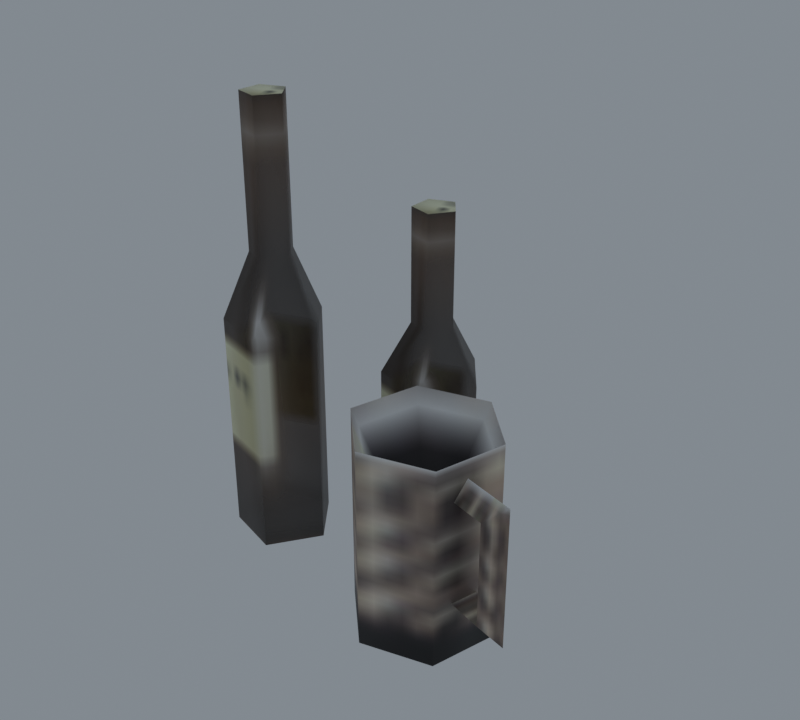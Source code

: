 # Source: import.blend  (saved by Blender 5.2.45; exported with 4.5.12 LTS)
import bpy
from mathutils import Matrix  # noqa: F401  (used for matrix-valued properties, if any)

bpy.ops.wm.read_factory_settings(use_empty=True)
scene = bpy.context.scene
scene.name = 'Beer01'

# ---- collections
col_collection = bpy.data.collections.new('Collection'); scene.collection.children.link(col_collection)

# ---- images (referenced by path relative to the original .blend; pixels are not part of the script)
import os
ASSET_DIR = os.environ.get("B2B_ASSET_DIR", "")  # directory of the original .blend (textures are referenced by path, not embedded)
HERE = os.path.dirname(os.path.abspath(__file__))  # packed textures are extracted next to this script under _unpacked/

def load_image(name, relpath, width, height, colorspace="sRGB"):
    """Load a texture the original file referenced (path relative to the .blend, or extracted next to this script)."""
    p = next((c for c in (os.path.join(HERE, relpath), os.path.join(ASSET_DIR, relpath)) if relpath and os.path.exists(c)), "")
    if p:
        img = bpy.data.images.load(p, check_existing=True)
        img.name = name
    else:  # same state as the original file: an image datablock whose file is absent (Cycles renders it pink)
        img = bpy.data.images.new(name, width, height)
        img.source = "FILE"
        img.filepath = "//" + (relpath or name)
    img.colorspace_settings.name = colorspace
    return img
img_bottle_tga = load_image('bottle.tga', '_unpacked/bottle.987e1b84.tga', 32, 32, 'sRGB')
img_winecup_jpg = load_image('winecup.jpg', '_unpacked/winecup.0e06edd8.jpg', 32, 32, 'sRGB')

# ---- materials (node trees are filled in below, after node groups)
mat_bottle_tga = bpy.data.materials.new('bottle.tga')
mat_bottle_tga.diffuse_color = (0.8115, 0.9656, 0.7128, 1.0)
mat_winecup_jpg = bpy.data.materials.new('winecup.jpg')
mat_winecup_jpg.diffuse_color = (0.6658, 0.9974, 0.6263, 1.0)

# ---- material node trees
mat_bottle_tga.use_nodes = True; mat_bottle_tga.node_tree.nodes.clear()
_N = mat_bottle_tga.node_tree.nodes; _L = mat_bottle_tga.node_tree.links
n0 = _N.new('ShaderNodeBsdfPrincipled'); n0.name = 'Principled BSDF'; n0.location = (-200, 100)
n0.inputs[10].default_value = 0.005
n1 = _N.new('ShaderNodeOutputMaterial'); n1.name = 'Material Output'; n1.location = (200, 100)
n2 = _N.new('ShaderNodeTexImage'); n2.name = 'Image Texture'; n2.location = (-600, 100)
n2.image = img_bottle_tga
_L.new(n0.outputs[0], n1.inputs[0])
_L.new(n2.outputs[0], n0.inputs[0])
_L.new(n2.outputs[1], n0.inputs[4])
n1.is_active_output = True
mat_winecup_jpg.use_nodes = True; mat_winecup_jpg.node_tree.nodes.clear()
_N = mat_winecup_jpg.node_tree.nodes; _L = mat_winecup_jpg.node_tree.links
n0 = _N.new('ShaderNodeBsdfPrincipled'); n0.name = 'Principled BSDF'; n0.location = (-200, 100)
n0.inputs[10].default_value = 0.005
n1 = _N.new('ShaderNodeOutputMaterial'); n1.name = 'Material Output'; n1.location = (200, 100)
n2 = _N.new('ShaderNodeTexImage'); n2.name = 'Image Texture'; n2.location = (-600, 100)
n2.image = img_winecup_jpg
_L.new(n0.outputs[0], n1.inputs[0])
_L.new(n2.outputs[0], n0.inputs[0])
n1.is_active_output = True

# ---- world
world_world = bpy.data.worlds.new('World'); scene.world = world_world
world_world.use_nodes = True; world_world.node_tree.nodes.clear()
_N = world_world.node_tree.nodes; _L = world_world.node_tree.links
n0 = _N.new('ShaderNodeOutputWorld'); n0.name = 'World Output'; n0.location = (200, 100)
n1 = _N.new('ShaderNodeBackground'); n1.name = 'Background'; n1.location = (-200, 100)
n1.inputs[0].default_value = (0.32, 0.36, 0.4, 1.0)
n1.inputs[1].default_value = 0.7
_L.new(n1.outputs[0], n0.inputs[0])
n0.is_active_output = True
world_world.color = (0.05088, 0.05088, 0.05088)
world_world.sun_shadow_jitter_overblur = 0.0

# ---- meshes
me_beer03 = bpy.data.meshes.new('Beer03')
me_beer03.from_pydata([(-15.99, -8.026, 0.6475), (-11.48, -1.346, 31.84), (-15.99, -8.026, 31.84), (-11.48, -1.346, 0.6475), (-16.44, 5.004, 31.84), (-16.44, 5.004, 0.6475), (-24.01, 2.248, 31.84), (-24.01, 2.248, 0.6475), (-23.73, -5.805, 31.84), (-23.73, -5.805, 0.6475), (-15.37, -1.482, 41.2), (-17.32, -4.373, 41.2), (-17.51, 1.267, 41.2), (-20.79, 0.0741, 41.2), (-20.67, -3.412, 41.2), (-15.37, -1.482, 61.47), (-17.32, -4.373, 61.47), (-17.51, 1.267, 61.47), (-20.79, 0.0741, 61.47), (-20.67, -3.412, 61.47), (0.6217, 3.873, 0.8356), (5.128, 10.55, 24.83), (0.6217, 3.873, 24.83), (5.128, 10.55, 0.8356), (0.1667, 16.9, 24.83), (0.1667, 16.9, 0.8356), (-7.405, 14.15, 24.83), (-7.405, 14.15, 0.8356), (-7.124, 6.094, 24.83), (-7.124, 6.094, 0.8356), (1.243, 10.42, 32.03), (-0.7078, 7.526, 32.03), (-0.9048, 13.17, 32.03), (-4.183, 11.97, 32.03), (-4.061, 8.487, 32.03), (1.243, 10.42, 47.63), (-0.7078, 7.526, 47.63), (-0.9048, 13.17, 47.63), (-4.183, 11.97, 47.63), (-4.061, 8.487, 47.63), (16.14, -6.627, 24.59), (20.77, -9.841, 22.08), (23.71, -8.654, 24.57), (15.65, -8.468, 22.07), (21.76, -6.158, 22.08), (16.64, -4.785, 22.07), (20.77, -9.84, 7.738), (23.71, -8.654, 5.37), (21.75, -6.157, 7.738), (15.69, -8.48, 7.86), (16.19, -6.64, 5.452), (16.68, -4.797, 7.86), (6.054, -13.66, -0.3588), (15.53, -11.12, 27.14), (6.054, -13.66, 27.14), (15.53, -11.12, -0.3588), (18.07, -1.639, 27.14), (18.07, -1.639, -0.3588), (11.13, 5.301, 27.14), (11.13, 5.301, -0.3588), (1.654, 2.761, 27.14), (1.654, 2.761, -0.3588), (-0.8864, -6.719, 27.14), (-0.8864, -6.719, -0.3588), (8.525, -4.161, 8.052)], [], [(0, 1, 2), (0, 3, 1), (3, 4, 1), (3, 5, 4), (5, 6, 4), (5, 7, 6), (7, 8, 6), (7, 9, 8), (9, 2, 8), (9, 0, 2), (2, 10, 11), (2, 1, 10), (1, 12, 10), (1, 4, 12), (4, 13, 12), (4, 6, 13), (6, 14, 13), (6, 8, 14), (8, 11, 14), (8, 2, 11), (11, 15, 16), (11, 10, 15), (10, 17, 15), (10, 12, 17), (12, 18, 17), (12, 13, 18), (13, 19, 18), (13, 14, 19), (14, 16, 19), (14, 11, 16), (15, 17, 18), (15, 18, 19), (15, 19, 16), (9, 7, 5), (5, 3, 0), (0, 9, 5), (20, 21, 22), (20, 23, 21), (23, 24, 21), (23, 25, 24), (25, 26, 24), (25, 27, 26), (27, 28, 26), (27, 29, 28), (29, 22, 28), (29, 20, 22), (22, 30, 31), (22, 21, 30), (21, 32, 30), (21, 24, 32), (24, 33, 32), (24, 26, 33), (26, 34, 33), (26, 28, 34), (28, 31, 34), (28, 22, 31), (31, 35, 36), (31, 30, 35), (30, 37, 35), (30, 32, 37), (32, 38, 37), (32, 33, 38), (33, 39, 38), (33, 34, 39), (34, 36, 39), (34, 31, 36), (35, 37, 38), (35, 38, 39), (35, 39, 36), (29, 27, 25), (25, 23, 20), (20, 29, 25), (40, 41, 42), (40, 43, 41), (43, 44, 41), (43, 45, 44), (45, 42, 44), (45, 40, 42), (42, 46, 47), (42, 41, 46), (41, 48, 46), (41, 44, 48), (44, 47, 48), (44, 42, 47), (47, 49, 50), (47, 46, 49), (46, 51, 49), (46, 48, 51), (48, 50, 51), (48, 47, 50), (52, 53, 54), (52, 55, 53), (55, 56, 53), (55, 57, 56), (57, 58, 56), (57, 59, 58), (59, 60, 58), (59, 61, 60), (61, 62, 60), (61, 63, 62), (63, 54, 62), (63, 52, 54), (64, 54, 53), (64, 53, 56), (64, 56, 58), (64, 58, 60), (64, 60, 62), (64, 62, 54)])
me_beer03.polygons.foreach_set('use_smooth', [True] * 108)
me_beer03.polygons.foreach_set('material_index', [0, 0, 0, 0, 0, 0, 0, 0, 0, 0, 0, 0, 0, 0, 0, 0, 0, 0, 0, 0, 0, 0, 0, 0, 0, 0, 0, 0, 0, 0, 0, 0, 0, 0, 0, 0, 0, 0, 0, 0, 0, 0, 0, 0, 0, 0, 0, 0, 0, 0, 0, 0, 0, 0, 0, 0, 0, 0, 0, 0, 0, 0, 0, 0, 0, 0, 0, 0, 0, 0, 0, 0, 1, 1, 1, 1, 1, 1, 1, 1, 1, 1, 1, 1, 1, 1, 1, 1, 1, 1, 1, 1, 1, 1, 1, 1, 1, 1, 1, 1, 1, 1, 1, 1, 1, 1, 1, 1])
_k = set([(53, 54), (53, 56), (54, 62), (56, 58), (58, 60), (60, 62)])
me_beer03.attributes.new('sharp_edge', 'BOOLEAN', 'EDGE').data.foreach_set('value', [ (min(e.vertices), max(e.vertices)) in _k for e in me_beer03.edges])
_uv = me_beer03.uv_layers.new(name='Float2')
_uv.uv.foreach_set('vector', [0.75, 0.0005, 0.9665, 0.5127, 0.75, 0.5127, 0.75, 0.0005, 0.9665, 0.0005, 0.9665, 0.5127, -0.0335, 0.0005, 0.1546, 0.5127, -0.0335, 0.5127, -0.0335, 0.0005, 0.1546, 0.0005, 0.1546, 0.5127, 0.1546, 0.0005, 0.3454, 0.5127, 0.1546, 0.5127, 0.1546, 0.0005, 0.3454, 0.0005, 0.3454, 0.5127, 0.3454, 0.0005, 0.5335, 0.5127, 0.3454, 0.5127, 0.3454, 0.0005, 0.5335, 0.0005, 0.5335, 0.5127, 0.5335, 0.0005, 0.75, 0.5127, 0.5335, 0.5127, 0.5335, 0.0005, 0.75, 0.0005, 0.75, 0.5127, 0.75, 0.5127, 0.986, 0.6665, 0.75, 0.6665, 0.75, 0.5127, 0.9665, 0.5127, 0.986, 0.6665, -0.0335, 0.5127, 0.164, 0.6665, -0.014, 0.6665, -0.0335, 0.5127, 0.1546, 0.5127, 0.164, 0.6665, 0.1546, 0.5127, 0.336, 0.6665, 0.164, 0.6665, 0.1546, 0.5127, 0.3454, 0.5127, 0.336, 0.6665, 0.3454, 0.5127, 0.514, 0.6665, 0.336, 0.6665, 0.3454, 0.5127, 0.5335, 0.5127, 0.514, 0.6665, 0.5335, 0.5127, 0.75, 0.6665, 0.514, 0.6665, 0.5335, 0.5127, 0.75, 0.5127, 0.75, 0.6665, 0.75, 0.6665, 0.986, 0.9995, 0.75, 0.9995, 0.75, 0.6665, 0.986, 0.6665, 0.986, 0.9995, -0.014, 0.6665, 0.164, 0.9995, -0.014, 0.9995, -0.014, 0.6665, 0.164, 0.6665, 0.164, 0.9995, 0.164, 0.6665, 0.336, 0.9995, 0.164, 0.9995, 0.164, 0.6665, 0.336, 0.6665, 0.336, 0.9995, 0.336, 0.6665, 0.514, 0.9995, 0.336, 0.9995, 0.336, 0.6665, 0.514, 0.6665, 0.514, 0.9995, 0.514, 0.6665, 0.75, 0.9995, 0.514, 0.9995, 0.514, 0.6665, 0.75, 0.6665, 0.75, 0.9995, 0.5263, 0.4486, 0.4047, 0.411, 0.4047, 0.2895, 0.5263, 0.4486, 0.4047, 0.2895, 0.5263, 0.2519, 0.5263, 0.4486, 0.5263, 0.2519, 0.6014, 0.3502, 0.5335, 0.0005, 0.3454, 0.0005, 0.1546, 0.0005, 0.1546, 0.0005, -0.0335, 0.0005, -0.25, 0.0005, -0.25, 0.0005, 0.5335, 0.0005, 0.1546, 0.0005, 0.75, 0.0005, 0.9665, 0.5127, 0.75, 0.5127, 0.75, 0.0005, 0.9665, 0.0005, 0.9665, 0.5127, -0.0335, 0.0005, 0.1546, 0.5127, -0.0335, 0.5127, -0.0335, 0.0005, 0.1546, 0.0005, 0.1546, 0.5127, 0.1546, 0.0005, 0.3454, 0.5127, 0.1546, 0.5127, 0.1546, 0.0005, 0.3454, 0.0005, 0.3454, 0.5127, 0.3454, 0.0005, 0.5335, 0.5127, 0.3454, 0.5127, 0.3454, 0.0005, 0.5335, 0.0005, 0.5335, 0.5127, 0.5335, 0.0005, 0.75, 0.5127, 0.5335, 0.5127, 0.5335, 0.0005, 0.75, 0.0005, 0.75, 0.5127, 0.75, 0.5127, 0.986, 0.6665, 0.75, 0.6665, 0.75, 0.5127, 0.9665, 0.5127, 0.986, 0.6665, -0.0335, 0.5127, 0.164, 0.6665, -0.014, 0.6665, -0.0335, 0.5127, 0.1546, 0.5127, 0.164, 0.6665, 0.1546, 0.5127, 0.336, 0.6665, 0.164, 0.6665, 0.1546, 0.5127, 0.3454, 0.5127, 0.336, 0.6665, 0.3454, 0.5127, 0.514, 0.6665, 0.336, 0.6665, 0.3454, 0.5127, 0.5335, 0.5127, 0.514, 0.6665, 0.5335, 0.5127, 0.75, 0.6665, 0.514, 0.6665, 0.5335, 0.5127, 0.75, 0.5127, 0.75, 0.6665, 0.75, 0.6665, 0.986, 0.9995, 0.75, 0.9995, 0.75, 0.6665, 0.986, 0.6665, 0.986, 0.9995, -0.014, 0.6665, 0.164, 0.9995, -0.014, 0.9995, -0.014, 0.6665, 0.164, 0.6665, 0.164, 0.9995, 0.164, 0.6665, 0.336, 0.9995, 0.164, 0.9995, 0.164, 0.6665, 0.336, 0.6665, 0.336, 0.9995, 0.336, 0.6665, 0.514, 0.9995, 0.336, 0.9995, 0.336, 0.6665, 0.514, 0.6665, 0.514, 0.9995, 0.514, 0.6665, 0.75, 0.9995, 0.514, 0.9995, 0.514, 0.6665, 0.75, 0.6665, 0.75, 0.9995, 0.5263, 0.4486, 0.4047, 0.411, 0.4047, 0.2895, 0.5263, 0.4486, 0.4047, 0.2895, 0.5263, 0.2519, 0.5263, 0.4486, 0.5263, 0.2519, 0.6014, 0.3502, 0.5335, 0.0005, 0.3454, 0.0005, 0.1546, 0.0005, 0.1546, 0.0005, -0.0335, 0.0005, -0.25, 0.0005, -0.25, 0.0005, 0.5335, 0.0005, 0.1546, 0.0005, 0.1678, 0.8911, 0.6653, 0.7955, 0.9023, 0.8905, 0.1678, 0.8911, 0.1678, 0.7949, 0.6653, 0.7955, 0.1678, 0.7949, 0.6653, 0.7955, 0.6653, 0.7955, 0.1678, 0.7949, 0.1678, 0.7949, 0.6653, 0.7955, 0.1678, 0.7949, 0.9023, 0.8905, 0.6653, 0.7955, 0.1678, 0.7949, 0.1678, 0.8911, 0.9023, 0.8905, 0.9023, 0.8905, 0.6648, 0.2471, 0.9023, 0.1566, 0.9023, 0.8905, 0.6653, 0.7955, 0.6648, 0.2471, 0.6653, 0.7955, 0.6648, 0.2471, 0.6648, 0.2471, 0.6653, 0.7955, 0.6653, 0.7955, 0.6648, 0.2471, 0.6653, 0.7955, 0.9023, 0.1566, 0.6648, 0.2471, 0.6653, 0.7955, 0.9023, 0.8905, 0.9023, 0.1566, 0.9023, 0.1566, 0.1719, 0.2517, 0.1724, 0.1597, 0.9023, 0.1566, 0.6648, 0.2471, 0.1719, 0.2517, 0.6648, 0.2471, 0.1719, 0.2517, 0.1719, 0.2517, 0.6648, 0.2471, 0.6648, 0.2471, 0.1719, 0.2517, 0.6648, 0.2471, 0.1724, 0.1597, 0.1719, 0.2517, 0.6648, 0.2471, 0.9023, 0.1566, 0.1724, 0.1597, 0.1681, 0.009, 0.3331, 0.8853, 0.1681, 0.8853, 0.1681, 0.009, 0.3331, 0.009, 0.3331, 0.8853, 0.3331, 0.009, 0.4981, 0.8853, 0.3331, 0.8853, 0.3331, 0.009, 0.4981, 0.009, 0.4981, 0.8853, 0.4981, 0.009, 0.6632, 0.8853, 0.4981, 0.8853, 0.4981, 0.009, 0.6632, 0.009, 0.6632, 0.8853, 0.6632, 0.009, 0.8282, 0.8853, 0.6632, 0.8853, 0.6632, 0.009, 0.8282, 0.009, 0.8282, 0.8853, 0.8282, 0.009, 0.9932, 0.8853, 0.8282, 0.8853, 0.8282, 0.009, 0.9932, 0.009, 0.9932, 0.8853, 0.0031, 0.009, 0.1681, 0.8853, 0.0031, 0.8853, 0.0031, 0.009, 0.1681, 0.009, 0.1681, 0.8853, 0.4923, 0.999, 0.7813, 0.8749, 0.5728, 0.8772, 0.4923, 0.999, 0.5728, 0.8772, 0.4033, 0.878, 0.4923, 0.999, 0.4033, 0.878, 0.2212, 0.8773, 0.4923, 0.999, 0.2212, 0.8773, 0.4048, 0.8773, 0.4923, 0.999, 0.4048, 0.8773, 0.569, 0.8773, 0.4923, 0.999, 0.569, 0.8773, 0.7813, 0.8749])
me_beer03.materials.append(mat_bottle_tga)
me_beer03.materials.append(mat_winecup_jpg)
me_beer03.update()
me_beer03.normals_split_custom_set([tuple(v) for v in zip(*[iter([0.4321, -0.65, -0.6251, 0.9798, 0.02791, 0.198, 0.3293, -0.9232, 0.198, 0.4321, -0.65, -0.6251, 0.8941, 0.2499, -0.3717, 0.9798, 0.02791, 0.198, 0.8941, 0.2499, -0.3717, 0.2763, 0.9405, 0.198, 0.9798, 0.02791, 0.198, 0.8941, 0.2499, -0.3717, 0.02663, 0.6392, -0.7686, 0.2763, 0.9405, 0.198, 0.02663, 0.6392, -0.7686, -0.8091, 0.5534, 0.198, 0.2763, 0.9405, 0.198, 0.02663, 0.6392, -0.7686, -0.8702, 0.3234, -0.3717, -0.8091, 0.5534, 0.198, -0.8702, 0.3234, -0.3717, -0.7763, -0.5985, 0.198, -0.8091, 0.5534, 0.198, -0.8702, 0.3234, -0.3717, -0.4847, -0.6118, -0.6251, -0.7763, -0.5985, 0.198, -0.4847, -0.6118, -0.6251, 0.3293, -0.9232, 0.198, -0.7763, -0.5985, 0.198, -0.4847, -0.6118, -0.6251, 0.4321, -0.65, -0.6251, 0.3293, -0.9232, 0.198, 0.3293, -0.9232, 0.198, 0.9794, 0.0405, 0.198, 0.3412, -0.9189, 0.198, 0.3293, -0.9232, 0.198, 0.9798, 0.02791, 0.198, 0.9794, 0.0405, 0.198, 0.9798, 0.02791, 0.198, 0.2641, 0.944, 0.198, 0.9794, 0.0405, 0.198, 0.9798, 0.02791, 0.198, 0.2763, 0.9405, 0.198, 0.2641, 0.944, 0.198, 0.2763, 0.9405, 0.198, -0.8162, 0.5428, 0.198, 0.2641, 0.944, 0.198, 0.2763, 0.9405, 0.198, -0.8091, 0.5534, 0.198, -0.8162, 0.5428, 0.198, -0.8091, 0.5534, 0.198, -0.7685, -0.6085, 0.198, -0.8162, 0.5428, 0.198, -0.8091, 0.5534, 0.198, -0.7763, -0.5985, 0.198, -0.7685, -0.6085, 0.198, -0.7763, -0.5985, 0.198, 0.3412, -0.9189, 0.198, -0.7685, -0.6085, 0.198, -0.7763, -0.5985, 0.198, 0.3293, -0.9232, 0.198, 0.3412, -0.9189, 0.198, 0.3412, -0.9189, 0.198, 0.6267, -0.1287, 0.7686, 0.1033, -0.9226, 0.3717, 0.3412, -0.9189, 0.198, 0.9794, 0.0405, 0.198, 0.6267, -0.1287, 0.7686, 0.9794, 0.0405, 0.198, 0.4587, 0.8071, 0.3717, 0.6267, -0.1287, 0.7686, 0.9794, 0.0405, 0.198, 0.2641, 0.944, 0.198, 0.4587, 0.8071, 0.3717, 0.2641, 0.944, 0.198, -0.5262, 0.5765, 0.6251, 0.4587, 0.8071, 0.3717, 0.2641, 0.944, 0.198, -0.8162, 0.5428, 0.198, -0.5262, 0.5765, 0.6251, -0.8162, 0.5428, 0.198, -0.7109, -0.3223, 0.6251, -0.5262, 0.5765, 0.6251, -0.8162, 0.5428, 0.198, -0.7685, -0.6085, 0.198, -0.7109, -0.3223, 0.6251, -0.7685, -0.6085, 0.198, 0.1033, -0.9226, 0.3717, -0.7109, -0.3223, 0.6251, -0.7685, -0.6085, 0.198, 0.3412, -0.9189, 0.198, 0.1033, -0.9226, 0.3717, 0.6267, -0.1287, 0.7686, 0.4587, 0.8071, 0.3717, -0.5262, 0.5765, 0.6251, 0.6267, -0.1287, 0.7686, -0.5262, 0.5765, 0.6251, -0.7109, -0.3223, 0.6251, 0.6267, -0.1287, 0.7686, -0.7109, -0.3223, 0.6251, 0.1033, -0.9226, 0.3717, -0.4847, -0.6118, -0.6251, -0.8702, 0.3234, -0.3717, 0.02663, 0.6392, -0.7686, 0.02663, 0.6392, -0.7686, 0.8941, 0.2499, -0.3717, 0.4321, -0.65, -0.6251, 0.4321, -0.65, -0.6251, -0.4847, -0.6118, -0.6251, 0.02663, 0.6392, -0.7686, 0.4321, -0.65, -0.6251, 0.9798, 0.02791, 0.198, 0.3293, -0.9232, 0.198, 0.4321, -0.65, -0.6251, 0.8941, 0.2499, -0.3717, 0.9798, 0.02791, 0.198, 0.8941, 0.2499, -0.3717, 0.2763, 0.9405, 0.198, 0.9798, 0.02791, 0.198, 0.8941, 0.2499, -0.3717, 0.02664, 0.6392, -0.7686, 0.2763, 0.9405, 0.198, 0.02664, 0.6392, -0.7686, -0.8091, 0.5534, 0.198, 0.2763, 0.9405, 0.198, 0.02664, 0.6392, -0.7686, -0.8702, 0.3234, -0.3717, -0.8091, 0.5534, 0.198, -0.8702, 0.3234, -0.3717, -0.7763, -0.5985, 0.198, -0.8091, 0.5534, 0.198, -0.8702, 0.3234, -0.3717, -0.4847, -0.6118, -0.6251, -0.7763, -0.5985, 0.198, -0.4847, -0.6118, -0.6251, 0.3293, -0.9232, 0.198, -0.7763, -0.5985, 0.198, -0.4847, -0.6118, -0.6251, 0.4321, -0.65, -0.6251, 0.3293, -0.9232, 0.198, 0.3293, -0.9232, 0.198, 0.9794, 0.04049, 0.198, 0.3412, -0.9189, 0.198, 0.3293, -0.9232, 0.198, 0.9798, 0.02791, 0.198, 0.9794, 0.04049, 0.198, 0.9798, 0.02791, 0.198, 0.2641, 0.944, 0.198, 0.9794, 0.04049, 0.198, 0.9798, 0.02791, 0.198, 0.2763, 0.9405, 0.198, 0.2641, 0.944, 0.198, 0.2763, 0.9405, 0.198, -0.8162, 0.5428, 0.198, 0.2641, 0.944, 0.198, 0.2763, 0.9405, 0.198, -0.8091, 0.5534, 0.198, -0.8162, 0.5428, 0.198, -0.8091, 0.5534, 0.198, -0.7685, -0.6085, 0.198, -0.8162, 0.5428, 0.198, -0.8091, 0.5534, 0.198, -0.7763, -0.5985, 0.198, -0.7685, -0.6085, 0.198, -0.7763, -0.5985, 0.198, 0.3412, -0.9189, 0.198, -0.7685, -0.6085, 0.198, -0.7763, -0.5985, 0.198, 0.3293, -0.9232, 0.198, 0.3412, -0.9189, 0.198, 0.3412, -0.9189, 0.198, 0.6267, -0.1288, 0.7685, 0.1033, -0.9226, 0.3718, 0.3412, -0.9189, 0.198, 0.9794, 0.04049, 0.198, 0.6267, -0.1288, 0.7685, 0.9794, 0.04049, 0.198, 0.4587, 0.8071, 0.3718, 0.6267, -0.1288, 0.7685, 0.9794, 0.04049, 0.198, 0.2641, 0.944, 0.198, 0.4587, 0.8071, 0.3718, 0.2641, 0.944, 0.198, -0.5262, 0.5765, 0.6251, 0.4587, 0.8071, 0.3718, 0.2641, 0.944, 0.198, -0.8162, 0.5428, 0.198, -0.5262, 0.5765, 0.6251, -0.8162, 0.5428, 0.198, -0.7109, -0.3223, 0.6251, -0.5262, 0.5765, 0.6251, -0.8162, 0.5428, 0.198, -0.7685, -0.6085, 0.198, -0.7109, -0.3223, 0.6251, -0.7685, -0.6085, 0.198, 0.1033, -0.9226, 0.3718, -0.7109, -0.3223, 0.6251, -0.7685, -0.6085, 0.198, 0.3412, -0.9189, 0.198, 0.1033, -0.9226, 0.3718, 0.6267, -0.1288, 0.7685, 0.4587, 0.8071, 0.3718, -0.5262, 0.5765, 0.6251, 0.6267, -0.1288, 0.7685, -0.5262, 0.5765, 0.6251, -0.7109, -0.3223, 0.6251, 0.6267, -0.1288, 0.7685, -0.7109, -0.3223, 0.6251, 0.1033, -0.9226, 0.3718, -0.4847, -0.6118, -0.6251, -0.8702, 0.3234, -0.3717, 0.02664, 0.6392, -0.7686, 0.02664, 0.6392, -0.7686, 0.8941, 0.2499, -0.3717, 0.4321, -0.65, -0.6251, 0.4321, -0.65, -0.6251, -0.4847, -0.6118, -0.6251, 0.02664, 0.6392, -0.7686, -0.1031, -0.3873, 0.9162, -0.7084, -0.7017, 0.07633, 0.6801, -0.1835, 0.7098, -0.1031, -0.3873, 0.9162, -0.1258, -0.4796, -0.8684, -0.7084, -0.7017, 0.07633, -0.1258, -0.4796, -0.8684, 0.2954, 0.8132, -0.5014, -0.7084, -0.7017, 0.07633, -0.1258, -0.4796, -0.8684, 0.264, 0.9553, 0.133, 0.2954, 0.8132, -0.5014, 0.264, 0.9553, 0.133, 0.6801, -0.1835, 0.7098, 0.2954, 0.8132, -0.5014, 0.264, 0.9553, 0.133, -0.1031, -0.3873, 0.9162, 0.6801, -0.1835, 0.7098, 0.6801, -0.1835, 0.7098, -0.1406, -0.8563, 0.497, 0.6637, -0.1704, -0.7283, 0.6801, -0.1835, 0.7098, -0.7084, -0.7017, 0.07633, -0.1406, -0.8563, 0.497, -0.7084, -0.7017, 0.07633, -0.2684, 0.959, -0.09149, -0.1406, -0.8563, 0.497, -0.7084, -0.7017, 0.07633, 0.2954, 0.8132, -0.5014, -0.2684, 0.959, -0.09149, 0.2954, 0.8132, -0.5014, 0.6637, -0.1704, -0.7283, -0.2684, 0.959, -0.09149, 0.2954, 0.8132, -0.5014, 0.6801, -0.1835, 0.7098, 0.6637, -0.1704, -0.7283, 0.6637, -0.1704, -0.7283, -0.2542, -0.9533, -0.1634, 0.08589, 0.3729, -0.9239, 0.6637, -0.1704, -0.7283, -0.1406, -0.8563, 0.497, -0.2542, -0.9533, -0.1634, -0.1406, -0.8563, 0.497, 0.1473, 0.4721, 0.8691, -0.2542, -0.9533, -0.1634, -0.1406, -0.8563, 0.497, -0.2684, 0.959, -0.09149, 0.1473, 0.4721, 0.8691, -0.2684, 0.959, -0.09149, 0.08589, 0.3729, -0.9239, 0.1473, 0.4721, 0.8691, -0.2684, 0.959, -0.09149, 0.6637, -0.1704, -0.7283, 0.08589, 0.3729, -0.9239, -0.07162, -0.9974, 0.0, 0.5607, -0.828, 4.241e-08, -0.4367, -0.8996, 0.0, -0.07162, -0.9974, 0.0, 0.828, -0.5607, 0.0, 0.5607, -0.828, 4.241e-08, 0.828, -0.5607, 0.0, 0.9974, 0.07162, -4.241e-08, 0.5607, -0.828, 4.241e-08, 0.828, -0.5607, 0.0, 0.8996, 0.4367, -1.149e-08, 0.9974, 0.07162, -4.241e-08, 0.8996, 0.4367, -1.149e-08, 0.4367, 0.8996, -3.206e-09, 0.9974, 0.07162, -4.241e-08, 0.8996, 0.4367, -1.149e-08, 0.07162, 0.9974, 2.97e-08, 0.4367, 0.8996, -3.206e-09, 0.07162, 0.9974, 2.97e-08, -0.5607, 0.828, 0.0, 0.4367, 0.8996, -3.206e-09, 0.07162, 0.9974, 2.97e-08, -0.828, 0.5607, -4.44e-08, -0.5607, 0.828, 0.0, -0.828, 0.5607, -4.44e-08, -0.9974, -0.07163, 0.0, -0.5607, 0.828, 0.0, -0.828, 0.5607, -4.44e-08, -0.8996, -0.4367, 0.0, -0.9974, -0.07163, 0.0, -0.8996, -0.4367, 0.0, -0.4367, -0.8996, 0.0, -0.9974, -0.07163, 0.0, -0.8996, -0.4367, 0.0, -0.07162, -0.9974, 0.0, -0.4367, -0.8996, 0.0, 0.001649, -0.00044, 1.0, 0.2305, 0.859, 0.4572, -0.6279, 0.6282, 0.4595, 0.001649, -0.00044, 1.0, -0.6279, 0.6282, 0.4595, -0.8579, -0.23, 0.4595, 0.001649, -0.00044, 1.0, -0.8579, -0.23, 0.4595, -0.2299, -0.8591, 0.4572, 0.001649, -0.00044, 1.0, -0.2299, -0.8591, 0.4572, 0.6299, -0.6295, 0.4549, 0.001649, -0.00044, 1.0, 0.6299, -0.6295, 0.4549, 0.8602, 0.2303, 0.4549, 0.001649, -0.00044, 1.0, 0.8602, 0.2303, 0.4549, 0.2305, 0.859, 0.4572])] * 3)])
arm_beer03_skeleton = bpy.data.armatures.new('Beer03_skeleton')  # bones are not reproduced

# ---- objects
ob_beer03_skeleton = bpy.data.objects.new('Beer03_skeleton', arm_beer03_skeleton)
ob_beer03 = bpy.data.objects.new('Beer03', me_beer03)

# ---- transforms, parenting, visibility, modifiers, constraints
ob_beer03_skeleton.location = (0.0, 0.0, 0.0)
ob_beer03_skeleton.show_in_front = True
ob_beer03.parent = ob_beer03_skeleton
ob_beer03.location = (0.0, 0.0, 0.0)
_vg = ob_beer03.vertex_groups.new(name='Cylinder36')
_vg.add([0, 1, 2, 3, 4, 5, 6, 7, 8, 9, 10, 11, 12, 13, 14, 15, 16, 17, 18, 19], 1.0, 'REPLACE')
_vg = ob_beer03.vertex_groups.new(name='Cylinder37')
_vg.add([40, 41, 42, 43, 44, 45, 46, 47, 48, 49, 50, 51, 52, 53, 54, 55, 56, 57, 58, 59, 60, 61, 62, 63, 64], 1.0, 'REPLACE')
_vg = ob_beer03.vertex_groups.new(name='Cylinder38')
_vg.add([20, 21, 22, 23, 24, 25, 26, 27, 28, 29, 30, 31, 32, 33, 34, 35, 36, 37, 38, 39], 1.0, 'REPLACE')
_m = ob_beer03.modifiers.new('Armature', 'ARMATURE')
_m.object = ob_beer03_skeleton

# ---- collection membership
scene.collection.objects.link(ob_beer03_skeleton)
scene.collection.objects.link(ob_beer03)

# ---- scene / render settings (as saved in the file)
scene.frame_start = 0; scene.frame_end = 0; scene.frame_set(0)
scene.render.engine = 'CYCLES'
scene.render.resolution_x = 400
scene.render.resolution_y = 360
scene.render.film_transparent = True
scene.render.bake_bias = 0.0
scene.render.bake_samples = 0
scene.render.compositor_device = 'GPU'
scene.cycles.samples = 8
scene.eevee.use_volume_custom_range = False
scene.eevee.fast_gi_thickness_near = 0.1
scene.eevee.fast_gi_thickness_far = 0.0
scene.eevee.ray_tracing_options.screen_trace_thickness = 0.1
scene.view_settings.view_transform = 'Standard'
bpy.context.view_layer.update()

# ---- added for rendering (the .blend has no active camera): camera
cam_auto = bpy.data.cameras.new('AutoCamera')
cam_auto.lens = 50.0
cam_auto.sensor_width = 36.0
cam_auto.clip_end = 1361.87
ob_auto_camera = bpy.data.objects.new('AutoCamera', cam_auto)
scene.collection.objects.link(ob_auto_camera)
ob_auto_camera.location = (77.4462, -91.4979, 92.6375)
ob_auto_camera.rotation_euler = (1.09748, -7.21219e-08, 0.694738)
scene.camera = ob_auto_camera
bpy.context.view_layer.update()
